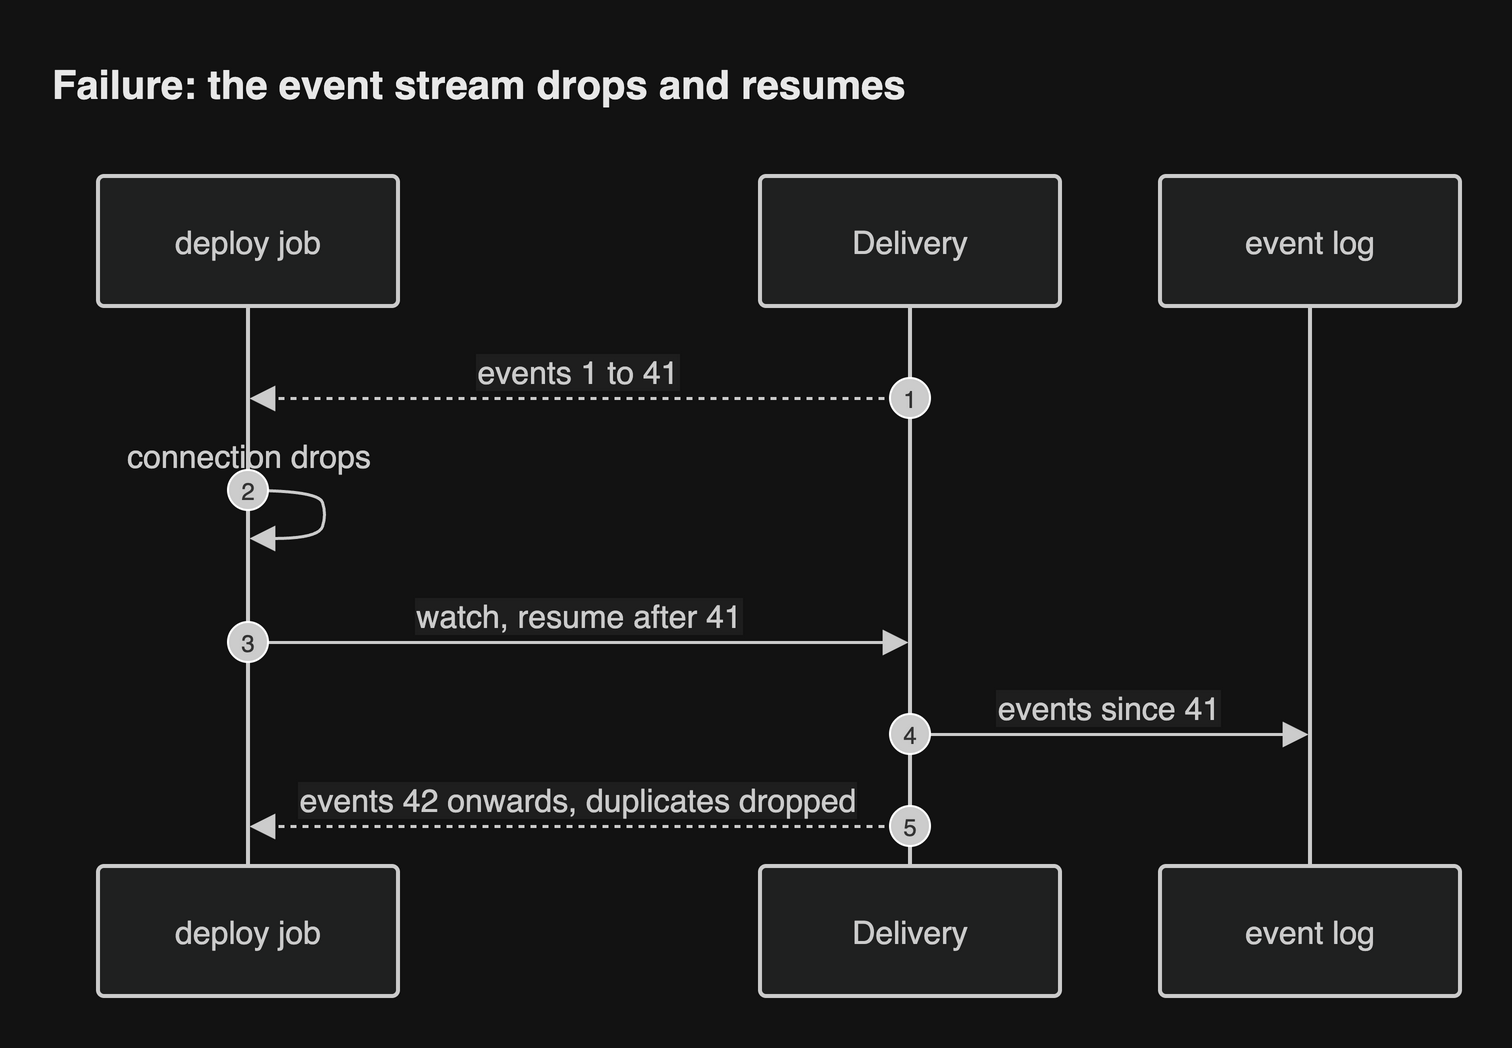

The diagram above was exported from draw.io. Its source (the exported page's mxGraphModel, read from the mxfile embedded in the PNG):
<mxGraphModel grid="0" gridSize="10" guides="1" tooltips="1" connect="1" arrows="1" fold="0" page="0" pageScale="1" pageWidth="827" pageHeight="1169" math="0" shadow="0">
  <root>
    <mxCell id="0" />
    <mxCell id="1" parent="0" />
    <UserObject label="deploy job" mermaidId="n:CI" mermaidBaseStyle="html=1;shape=umlLifeline;perimeter=lifelinePerimeter;whiteSpace=wrap;container=1;dropTarget=0;collapsible=0;recursiveResize=0;outlineConnect=0;portConstraint=eastwest;newEdgeStyle={&quot;edgeStyle&quot;:&quot;sequenceEdgeStyle&quot;,&quot;libavoidRouting&quot;:0,&quot;curved&quot;:0,&quot;rounded&quot;:0};lifelineDashed=0;strokeWidth=2;rounded=1;absoluteArcSize=1;arcSize=6;lifelineColor=light-dark(#9370DB,#cccccc);size=65;lifelineMirror=1;fillColor=light-dark(#ECECFF,#1f2020);strokeColor=light-dark(#9370DB,#cccccc);fontColor=light-dark(#333333,#cccccc);fontSize=16;fontFamily=Helvetica;" mermaidBaseValue="deploy job" id="2">
      <mxCell parent="1" style="html=1;shape=umlLifeline;perimeter=lifelinePerimeter;whiteSpace=wrap;container=1;dropTarget=0;collapsible=0;recursiveResize=0;outlineConnect=0;portConstraint=eastwest;newEdgeStyle={&quot;edgeStyle&quot;:&quot;sequenceEdgeStyle&quot;,&quot;libavoidRouting&quot;:0,&quot;curved&quot;:0,&quot;rounded&quot;:0};lifelineDashed=0;strokeWidth=2;rounded=1;absoluteArcSize=1;arcSize=6;lifelineColor=light-dark(#9370DB,#cccccc);size=65;lifelineMirror=1;fillColor=light-dark(#ECECFF,#1f2020);strokeColor=light-dark(#9370DB,#cccccc);fontColor=light-dark(#333333,#cccccc);fontSize=16;fontFamily=Helvetica;" vertex="1">
        <mxGeometry height="410" width="150" x="25" as="geometry" />
      </mxCell>
    </UserObject>
    <UserObject label="Delivery" mermaidId="n:S" mermaidBaseStyle="html=1;shape=umlLifeline;perimeter=lifelinePerimeter;whiteSpace=wrap;container=1;dropTarget=0;collapsible=0;recursiveResize=0;outlineConnect=0;portConstraint=eastwest;newEdgeStyle={&quot;edgeStyle&quot;:&quot;sequenceEdgeStyle&quot;,&quot;libavoidRouting&quot;:0,&quot;curved&quot;:0,&quot;rounded&quot;:0};lifelineDashed=0;strokeWidth=2;rounded=1;absoluteArcSize=1;arcSize=6;lifelineColor=light-dark(#9370DB,#cccccc);size=65;lifelineMirror=1;fillColor=light-dark(#ECECFF,#1f2020);strokeColor=light-dark(#9370DB,#cccccc);fontColor=light-dark(#333333,#cccccc);fontSize=16;fontFamily=Helvetica;" mermaidBaseValue="Delivery" id="3">
      <mxCell parent="1" style="html=1;shape=umlLifeline;perimeter=lifelinePerimeter;whiteSpace=wrap;container=1;dropTarget=0;collapsible=0;recursiveResize=0;outlineConnect=0;portConstraint=eastwest;newEdgeStyle={&quot;edgeStyle&quot;:&quot;sequenceEdgeStyle&quot;,&quot;libavoidRouting&quot;:0,&quot;curved&quot;:0,&quot;rounded&quot;:0};lifelineDashed=0;strokeWidth=2;rounded=1;absoluteArcSize=1;arcSize=6;lifelineColor=light-dark(#9370DB,#cccccc);size=65;lifelineMirror=1;fillColor=light-dark(#ECECFF,#1f2020);strokeColor=light-dark(#9370DB,#cccccc);fontColor=light-dark(#333333,#cccccc);fontSize=16;fontFamily=Helvetica;" vertex="1">
        <mxGeometry height="410" width="150" x="356" as="geometry" />
      </mxCell>
    </UserObject>
    <UserObject label="event log" mermaidId="n:DB" mermaidBaseStyle="html=1;shape=umlLifeline;perimeter=lifelinePerimeter;whiteSpace=wrap;container=1;dropTarget=0;collapsible=0;recursiveResize=0;outlineConnect=0;portConstraint=eastwest;newEdgeStyle={&quot;edgeStyle&quot;:&quot;sequenceEdgeStyle&quot;,&quot;libavoidRouting&quot;:0,&quot;curved&quot;:0,&quot;rounded&quot;:0};lifelineDashed=0;strokeWidth=2;rounded=1;absoluteArcSize=1;arcSize=6;lifelineColor=light-dark(#9370DB,#cccccc);size=65;lifelineMirror=1;fillColor=light-dark(#ECECFF,#1f2020);strokeColor=light-dark(#9370DB,#cccccc);fontColor=light-dark(#333333,#cccccc);fontSize=16;fontFamily=Helvetica;" mermaidBaseValue="event log" id="4">
      <mxCell parent="1" style="html=1;shape=umlLifeline;perimeter=lifelinePerimeter;whiteSpace=wrap;container=1;dropTarget=0;collapsible=0;recursiveResize=0;outlineConnect=0;portConstraint=eastwest;newEdgeStyle={&quot;edgeStyle&quot;:&quot;sequenceEdgeStyle&quot;,&quot;libavoidRouting&quot;:0,&quot;curved&quot;:0,&quot;rounded&quot;:0};lifelineDashed=0;strokeWidth=2;rounded=1;absoluteArcSize=1;arcSize=6;lifelineColor=light-dark(#9370DB,#cccccc);size=65;lifelineMirror=1;fillColor=light-dark(#ECECFF,#1f2020);strokeColor=light-dark(#9370DB,#cccccc);fontColor=light-dark(#333333,#cccccc);fontSize=16;fontFamily=Helvetica;" vertex="1">
        <mxGeometry height="410" width="150" x="556" as="geometry" />
      </mxCell>
    </UserObject>
    <UserObject label="events 1 to 41" mermaidId="e:S-&gt;CI#0" mermaidBaseStyle="dashed=1;fixDash=1;dashPattern=3 3;endArrow=block;endSize=9;verticalAlign=bottom;spacingBottom=2;edgeStyle=sequenceEdgeStyle;libavoidRouting=0;curved=0;rounded=0;fontSize=16;strokeWidth=1.5;strokeColor=light-dark(#333333,#cccccc);fontColor=light-dark(#333333,#cccccc);fontFamily=Helvetica;labelBackgroundColor=light-dark(#ffffff,#1e1e1e);" mermaidBaseValue="events 1 to 41" id="5">
      <mxCell edge="1" parent="1" source="3" style="dashed=1;fixDash=1;dashPattern=3 3;endArrow=block;endSize=9;verticalAlign=bottom;spacingBottom=2;edgeStyle=sequenceEdgeStyle;libavoidRouting=0;curved=0;rounded=0;fontSize=16;strokeWidth=1.5;strokeColor=light-dark(#333333,#cccccc);fontColor=light-dark(#333333,#cccccc);fontFamily=Helvetica;labelBackgroundColor=light-dark(#ffffff,#1e1e1e);" target="2">
        <mxGeometry relative="1" as="geometry">
          <Array as="points">
            <mxPoint x="266" y="111" />
          </Array>
          <mxPoint x="431" y="111" as="sourcePoint" />
          <mxPoint x="100" y="111" as="targetPoint" />
        </mxGeometry>
      </mxCell>
    </UserObject>
    <mxCell id="6" parent="1" style="ellipse;aspect=fixed;fillColor=light-dark(#333333,#cccccc);align=center;verticalAlign=middle;fontColor=light-dark(#FFFFFF,#333333);fontSize=12;fontFamily=Helvetica;" value="1" vertex="1">
      <mxGeometry height="20" width="20" x="421" y="101" as="geometry" />
    </mxCell>
    <UserObject label="" mermaidId="e:CI-&gt;CI#0" mermaidBaseStyle="edgeStyle=sequenceEdgeStyle;libavoidRouting=0;curved=1;endArrow=block;endSize=9;verticalAlign=bottom;align=center;fontSize=16;strokeWidth=1.5;strokeColor=light-dark(#333333,#cccccc);fontColor=light-dark(#333333,#cccccc);fontFamily=Helvetica;labelBackgroundColor=light-dark(#ffffff,#1e1e1e);" mermaidBaseValue="" id="7">
      <mxCell edge="1" parent="1" source="2" style="edgeStyle=sequenceEdgeStyle;libavoidRouting=0;curved=1;endArrow=block;endSize=9;verticalAlign=bottom;align=center;fontSize=16;strokeWidth=1.5;strokeColor=light-dark(#333333,#cccccc);fontColor=light-dark(#333333,#cccccc);fontFamily=Helvetica;labelBackgroundColor=light-dark(#ffffff,#1e1e1e);" target="2">
        <mxGeometry relative="1" as="geometry">
          <Array as="points">
            <mxPoint x="135" y="157" />
            <mxPoint x="139" y="169" />
            <mxPoint x="135" y="181" />
          </Array>
          <mxPoint x="100" y="157" as="sourcePoint" />
          <mxPoint x="100" y="181" as="targetPoint" />
        </mxGeometry>
      </mxCell>
    </UserObject>
    <mxCell id="8" parent="1" style="text;html=1;strokeColor=none;fillColor=none;align=center;verticalAlign=middle;fontSize=16;fontColor=light-dark(#333333,#cccccc);fontFamily=Helvetica;" value="connection drops" vertex="1">
      <mxGeometry height="18" width="200" y="131" as="geometry" />
    </mxCell>
    <mxCell id="9" parent="1" style="ellipse;aspect=fixed;fillColor=light-dark(#333333,#cccccc);align=center;verticalAlign=middle;fontColor=light-dark(#FFFFFF,#333333);fontSize=12;fontFamily=Helvetica;" value="2" vertex="1">
      <mxGeometry height="20" width="20" x="90" y="147" as="geometry" />
    </mxCell>
    <UserObject label="watch, resume after 41" mermaidId="e:CI-&gt;S#0" mermaidBaseStyle="endArrow=block;endSize=9;verticalAlign=bottom;spacingBottom=2;edgeStyle=sequenceEdgeStyle;libavoidRouting=0;curved=0;rounded=0;fontSize=16;strokeWidth=1.5;strokeColor=light-dark(#333333,#cccccc);fontColor=light-dark(#333333,#cccccc);fontFamily=Helvetica;labelBackgroundColor=light-dark(#ffffff,#1e1e1e);" mermaidBaseValue="watch, resume after 41" id="10">
      <mxCell edge="1" parent="1" source="2" style="endArrow=block;endSize=9;verticalAlign=bottom;spacingBottom=2;edgeStyle=sequenceEdgeStyle;libavoidRouting=0;curved=0;rounded=0;fontSize=16;strokeWidth=1.5;strokeColor=light-dark(#333333,#cccccc);fontColor=light-dark(#333333,#cccccc);fontFamily=Helvetica;labelBackgroundColor=light-dark(#ffffff,#1e1e1e);" target="3">
        <mxGeometry relative="1" as="geometry">
          <Array as="points">
            <mxPoint x="266" y="233" />
          </Array>
          <mxPoint x="100" y="233" as="sourcePoint" />
          <mxPoint x="431" y="233" as="targetPoint" />
        </mxGeometry>
      </mxCell>
    </UserObject>
    <mxCell id="11" parent="1" style="ellipse;aspect=fixed;fillColor=light-dark(#333333,#cccccc);align=center;verticalAlign=middle;fontColor=light-dark(#FFFFFF,#333333);fontSize=12;fontFamily=Helvetica;" value="3" vertex="1">
      <mxGeometry height="20" width="20" x="90" y="223" as="geometry" />
    </mxCell>
    <UserObject label="events since 41" mermaidId="e:S-&gt;DB#0" mermaidBaseStyle="endArrow=block;endSize=9;verticalAlign=bottom;spacingBottom=2;edgeStyle=sequenceEdgeStyle;libavoidRouting=0;curved=0;rounded=0;fontSize=16;strokeWidth=1.5;strokeColor=light-dark(#333333,#cccccc);fontColor=light-dark(#333333,#cccccc);fontFamily=Helvetica;labelBackgroundColor=light-dark(#ffffff,#1e1e1e);" mermaidBaseValue="events since 41" id="12">
      <mxCell edge="1" parent="1" source="3" style="endArrow=block;endSize=9;verticalAlign=bottom;spacingBottom=2;edgeStyle=sequenceEdgeStyle;libavoidRouting=0;curved=0;rounded=0;fontSize=16;strokeWidth=1.5;strokeColor=light-dark(#333333,#cccccc);fontColor=light-dark(#333333,#cccccc);fontFamily=Helvetica;labelBackgroundColor=light-dark(#ffffff,#1e1e1e);" target="4">
        <mxGeometry relative="1" as="geometry">
          <Array as="points">
            <mxPoint x="531" y="279" />
          </Array>
          <mxPoint x="431" y="279" as="sourcePoint" />
          <mxPoint x="631" y="279" as="targetPoint" />
        </mxGeometry>
      </mxCell>
    </UserObject>
    <mxCell id="13" parent="1" style="ellipse;aspect=fixed;fillColor=light-dark(#333333,#cccccc);align=center;verticalAlign=middle;fontColor=light-dark(#FFFFFF,#333333);fontSize=12;fontFamily=Helvetica;" value="4" vertex="1">
      <mxGeometry height="20" width="20" x="421" y="269" as="geometry" />
    </mxCell>
    <UserObject label="events 42 onwards, duplicates dropped" mermaidId="e:S-&gt;CI#1" mermaidBaseStyle="dashed=1;fixDash=1;dashPattern=3 3;endArrow=block;endSize=9;verticalAlign=bottom;spacingBottom=2;edgeStyle=sequenceEdgeStyle;libavoidRouting=0;curved=0;rounded=0;fontSize=16;strokeWidth=1.5;strokeColor=light-dark(#333333,#cccccc);fontColor=light-dark(#333333,#cccccc);fontFamily=Helvetica;labelBackgroundColor=light-dark(#ffffff,#1e1e1e);" mermaidBaseValue="events 42 onwards, duplicates dropped" id="14">
      <mxCell edge="1" parent="1" source="3" style="dashed=1;fixDash=1;dashPattern=3 3;endArrow=block;endSize=9;verticalAlign=bottom;spacingBottom=2;edgeStyle=sequenceEdgeStyle;libavoidRouting=0;curved=0;rounded=0;fontSize=16;strokeWidth=1.5;strokeColor=light-dark(#333333,#cccccc);fontColor=light-dark(#333333,#cccccc);fontFamily=Helvetica;labelBackgroundColor=light-dark(#ffffff,#1e1e1e);" target="2">
        <mxGeometry relative="1" as="geometry">
          <Array as="points">
            <mxPoint x="266" y="325" />
          </Array>
          <mxPoint x="431" y="325" as="sourcePoint" />
          <mxPoint x="100" y="325" as="targetPoint" />
        </mxGeometry>
      </mxCell>
    </UserObject>
    <mxCell id="15" parent="1" style="ellipse;aspect=fixed;fillColor=light-dark(#333333,#cccccc);align=center;verticalAlign=middle;fontColor=light-dark(#FFFFFF,#333333);fontSize=12;fontFamily=Helvetica;" value="5" vertex="1">
      <mxGeometry height="20" width="20" x="421" y="315" as="geometry" />
    </mxCell>
    <mxCell id="header" value="Failure: the event stream drops and resumes" style="text;html=1;whiteSpace=wrap;align=left;verticalAlign=middle;fontSize=20;fontStyle=1;fontColor=light-dark(#1a1a1a,#e8e8e8);fontFamily=Helvetica;" vertex="1" parent="1">
      <mxGeometry x="0" y="-64" width="706" height="36" as="geometry" />
    </mxCell>
  </root>
</mxGraphModel>